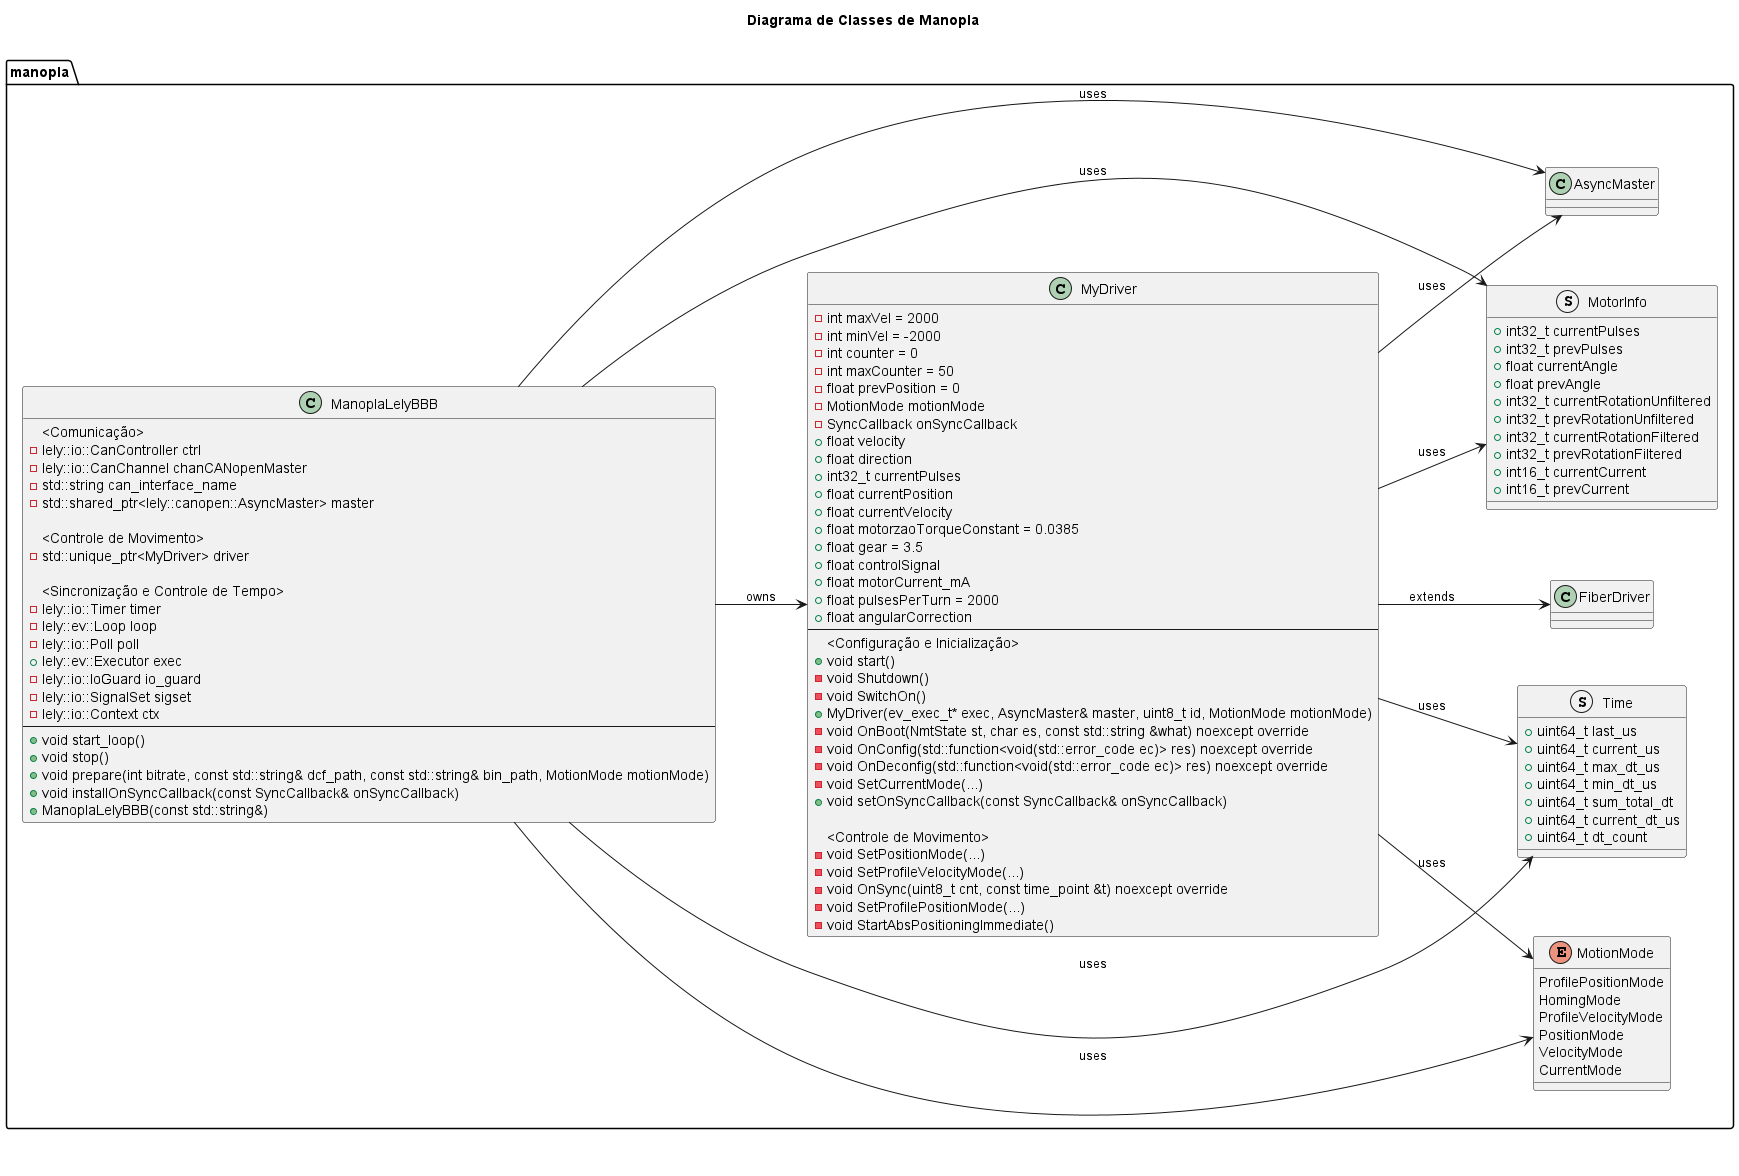

The diagram above was rendered by PlantUML. Its source (embedded in the PNG):
@startuml
title Diagrama de Classes de Manopla
left to right direction
namespace manopla {
    enum MotionMode {
        ProfilePositionMode
        HomingMode
        ProfileVelocityMode
        PositionMode
        VelocityMode
        CurrentMode
    }

    struct Time {
        + uint64_t last_us
        + uint64_t current_us
        + uint64_t max_dt_us
        + uint64_t min_dt_us
        + uint64_t sum_total_dt
        + uint64_t current_dt_us
        + uint64_t dt_count
    }

    struct MotorInfo {
        + int32_t currentPulses
        + int32_t prevPulses
        + float currentAngle
        + float prevAngle
        + int32_t currentRotationUnfiltered
        + int32_t prevRotationUnfiltered
        + int32_t currentRotationFiltered
        + int32_t prevRotationFiltered
        + int16_t currentCurrent
        + int16_t prevCurrent
    }

    class MyDriver {
        - int maxVel = 2000
        - int minVel = -2000
        - int counter = 0
        - int maxCounter = 50
        - float prevPosition = 0
        - MotionMode motionMode
        - SyncCallback onSyncCallback
        + float velocity
        + float direction
        + int32_t currentPulses
        + float currentPosition
        + float currentVelocity
        + float motorzaoTorqueConstant = 0.0385
        + float gear = 3.5
        + float controlSignal
        + float motorCurrent_mA
        + float pulsesPerTurn = 2000
        + float angularCorrection
        --
        <Configuração e Inicialização>
        + void start()
        - void Shutdown()
        - void SwitchOn()
        + MyDriver(ev_exec_t* exec, AsyncMaster& master, uint8_t id, MotionMode motionMode)
        - void OnBoot(NmtState st, char es, const std::string &what) noexcept override
        - void OnConfig(std::function<void(std::error_code ec)> res) noexcept override
        - void OnDeconfig(std::function<void(std::error_code ec)> res) noexcept override
        - void SetCurrentMode(...)
        + void setOnSyncCallback(const SyncCallback& onSyncCallback)

        <Controle de Movimento>
        - void SetPositionMode(...)
        - void SetProfileVelocityMode(...)
        - void OnSync(uint8_t cnt, const time_point &t) noexcept override
        - void SetProfilePositionMode(...)
        - void StartAbsPositioningImmediate()
    }

    class ManoplaLelyBBB {
        <Comunicação>
        - lely::io::CanController ctrl
        - lely::io::CanChannel chanCANopenMaster
        - std::string can_interface_name
        - std::shared_ptr<lely::canopen::AsyncMaster> master
        
        <Controle de Movimento>
        - std::unique_ptr<MyDriver> driver
        
        <Sincronização e Controle de Tempo>
        - lely::io::Timer timer
        - lely::ev::Loop loop
        - lely::io::Poll poll
        + lely::ev::Executor exec
        - lely::io::IoGuard io_guard
        - lely::io::SignalSet sigset
        - lely::io::Context ctx
        --
        + void start_loop()
        + void stop()
        + void prepare(int bitrate, const std::string& dcf_path, const std::string& bin_path, MotionMode motionMode)
        + void installOnSyncCallback(const SyncCallback& onSyncCallback)
        + ManoplaLelyBBB(const std::string&)
    }

    MyDriver --> FiberDriver : extends
    MyDriver --> AsyncMaster : uses
    MyDriver --> MotionMode : uses
    MyDriver --> MotorInfo : uses
    MyDriver --> Time : uses
    ManoplaLelyBBB --> MyDriver : owns
    ManoplaLelyBBB --> MotionMode : uses
    ManoplaLelyBBB --> MotorInfo : uses
    ManoplaLelyBBB --> Time : uses
    ManoplaLelyBBB --> AsyncMaster : uses
}
@enduml